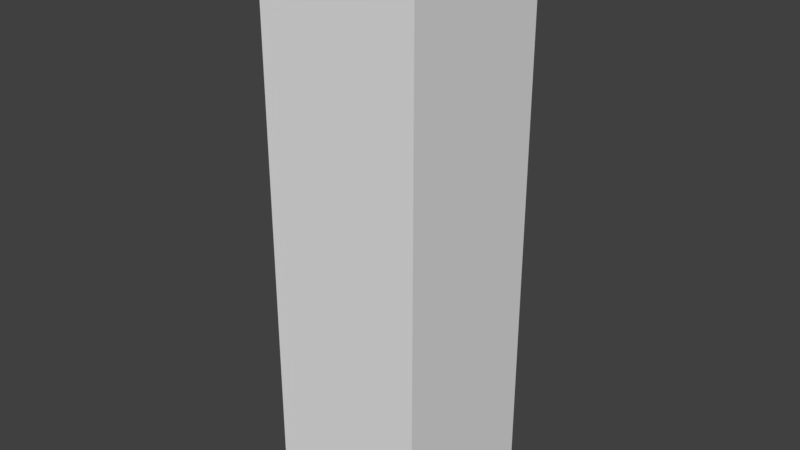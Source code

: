 # Source: Wall.blend  (saved by Blender 2.79.0; exported with 4.5.12 LTS)
import bpy
from mathutils import Matrix  # noqa: F401  (used for matrix-valued properties, if any)

bpy.ops.wm.read_factory_settings(use_empty=True)
scene = bpy.context.scene
scene.name = 'Scene'

# ---- collections
col_collection_1 = bpy.data.collections.new('Collection 1'); scene.collection.children.link(col_collection_1)
col_collection_1.hide_render = True
col_collection_1.hide_viewport = True
col_collection_2 = bpy.data.collections.new('Collection 2'); scene.collection.children.link(col_collection_2)
col_collection_2.hide_render = True
col_collection_2.hide_viewport = True
col_collection_3 = bpy.data.collections.new('Collection 3'); scene.collection.children.link(col_collection_3)
col_collection_3.hide_render = True
col_collection_3.hide_viewport = True
col_collection_4 = bpy.data.collections.new('Collection 4'); scene.collection.children.link(col_collection_4)
col_collection_4.hide_render = True
col_collection_4.hide_viewport = True
col_collection_5 = bpy.data.collections.new('Collection 5'); scene.collection.children.link(col_collection_5)
col_collection_5.hide_render = True
col_collection_5.hide_viewport = True
col_collection_11 = bpy.data.collections.new('Collection 11'); scene.collection.children.link(col_collection_11)
col_collection_11.hide_render = True
col_collection_11.hide_viewport = True
col_collection_12 = bpy.data.collections.new('Collection 12'); scene.collection.children.link(col_collection_12)

# ---- materials (node trees are filled in below, after node groups)
mat_material_001 = bpy.data.materials.new('Material.001')
mat_material_001.alpha_threshold = 0.0
mat_material_001.use_transparent_shadow = False
mat_material_001.roughness = 0.5
mat_material_000 = bpy.data.materials.new('Material.000')
mat_material_000.alpha_threshold = 0.0
mat_material_000.use_transparent_shadow = False
mat_material_000.roughness = 0.5
mat_material_002 = bpy.data.materials.new('Material.002')
mat_material_002.alpha_threshold = 0.0
mat_material_002.use_transparent_shadow = False
mat_material_002.roughness = 0.5

# ---- material node trees

# ---- world
world_world = bpy.data.worlds.new('World'); scene.world = world_world
world_world.color = (0.05088, 0.05088, 0.05088)
world_world.use_sun_shadow = False
world_world.sun_shadow_jitter_overblur = 0.0
world_world.cycles.sampling_method = 'MANUAL'

# ---- meshes
me_cube_017 = bpy.data.meshes.new('Cube.017')
me_cube_017.from_pydata([(-1.0, -1.0, 1.0), (-1.0, 1.0, 1.0), (1.0, -1.0, 1.0), (1.0, 1.0, 1.0)], [], [(3, 1, 0, 2)])
_uv = me_cube_017.uv_layers.new(name='UVMap')
_uv.uv.foreach_set('vector', [8.527, 1.017, -0.02209, 1.017, -0.02209, -0.01993, 8.527, -0.01993])
me_cube_017.materials.append(mat_material_001)
me_cube_017.use_remesh_preserve_volume = False
me_cube_017.use_remesh_preserve_attributes = False
me_cube_017.use_mirror_vertex_groups = False
me_cube_017.update()
me_cube_001 = bpy.data.meshes.new('Cube.001')
me_cube_001.from_pydata([(-1.0, -1.0, -1.0), (-1.0, -1.0, 1.0), (-1.0, 1.0, -1.0), (-1.0, 1.0, 1.0), (1.0, -1.0, -1.0), (1.0, -1.0, 1.0), (1.0, 1.0, -1.0), (1.0, 1.0, 1.0)], [], [(0, 1, 3, 2), (2, 3, 7, 6), (6, 7, 5, 4), (4, 5, 1, 0)])
_uv = me_cube_001.uv_layers.new(name='UVMap')
_uv.uv.foreach_set('vector', [0.7409, -0.04184, 0.7409, 1.272, 0.3468, 1.272, 0.3468, -0.04184, 2.785, -0.02956, 2.785, 0.8403, -1.518, 0.8403, -1.518, -0.02956, 0.6808, -0.1766, 0.6808, 0.8514, 0.3724, 0.8514, 0.3724, -0.1766, 2.536, 0.1715, 2.536, 1.024, -1.682, 1.024, -1.682, 0.1715])
me_cube_001.use_remesh_preserve_volume = False
me_cube_001.use_remesh_preserve_attributes = False
me_cube_001.use_mirror_vertex_groups = False
me_cube_001.update()
me_cube_002 = bpy.data.meshes.new('Cube.002')
me_cube_002.from_pydata([(-1.0, -1.0, 1.0), (-1.0, 1.0, 1.0), (1.0, -1.0, 1.0), (1.0, 1.0, 1.0)], [], [(3, 1, 0, 2)])
_uv = me_cube_002.uv_layers.new(name='UVMap')
_uv.uv.foreach_set('vector', [11.42, 1.014, -0.01122, 1.014, -0.01122, -0.007247, 11.42, -0.007247])
me_cube_002.use_remesh_preserve_volume = False
me_cube_002.use_remesh_preserve_attributes = False
me_cube_002.use_mirror_vertex_groups = False
me_cube_002.update()
me_cube = bpy.data.meshes.new('Cube')
me_cube.from_pydata([(-1.0, -1.0, -1.0), (-1.0, -1.0, 1.0), (-1.0, 1.0, -1.0), (-1.0, 1.0, 1.0), (1.0, -1.0, -1.0), (1.0, -1.0, 1.0), (1.0, 1.0, -1.0), (1.0, 1.0, 1.0)], [], [(0, 1, 3, 2), (2, 3, 7, 6), (6, 7, 5, 4), (4, 5, 1, 0)])
_uv = me_cube.uv_layers.new(name='UVMap')
_uv.uv.foreach_set('vector', [0.5805, 0.03018, 0.5805, 1.094, 0.2613, 1.094, 0.2613, 0.03018, -2.227, 0.7296, -2.227, -0.09201, 3.289, -0.09201, 3.289, 0.7296, 0.4377, -0.07184, 0.4377, 1.043, 0.1031, 1.043, 0.1031, -0.07184, 3.326, -0.02956, 3.326, 0.8403, -2.285, 0.8403, -2.285, -0.02956])
me_cube.use_remesh_preserve_volume = False
me_cube.use_remesh_preserve_attributes = False
me_cube.use_mirror_vertex_groups = False
me_cube.update()
me_cube_004 = bpy.data.meshes.new('Cube.004')
me_cube_004.from_pydata([(-1.0, -1.0, -1.0), (-1.0, -1.0, 1.0), (-1.0, 1.0, -1.0), (-1.0, 1.0, 1.0), (1.0, -1.0, -1.0), (1.0, -1.0, 1.0), (1.0, 1.0, -1.0), (1.0, 1.0, 1.0)], [], [(0, 1, 3, 2), (2, 3, 7, 6), (6, 7, 5, 4), (4, 5, 1, 0)])
_uv = me_cube_004.uv_layers.new(name='UVMap')
_uv.uv.foreach_set('vector', [0.7409, -0.04184, 0.7409, 1.272, 0.3468, 1.272, 0.3468, -0.04184, 1.869, -0.09388, 1.869, 0.8236, -0.9732, 0.8236, -0.9732, -0.09388, 0.6808, -0.1766, 0.6808, 0.8514, 0.3724, 0.8514, 0.3724, -0.1766, 1.982, -0.15, 1.982, 0.8055, -0.9781, 0.8055, -0.9781, -0.15])
me_cube_004.use_remesh_preserve_volume = False
me_cube_004.use_remesh_preserve_attributes = False
me_cube_004.use_mirror_vertex_groups = False
me_cube_004.update()
me_cube_003 = bpy.data.meshes.new('Cube.003')
me_cube_003.from_pydata([(-1.0, -1.0, 1.0), (-1.0, 1.0, 1.0), (1.0, -1.0, 1.0), (1.0, 1.0, 1.0)], [], [(3, 1, 0, 2)])
_uv = me_cube_003.uv_layers.new(name='UVMap')
_uv.uv.foreach_set('vector', [5.253, 1.012, -0.001752, 1.012, -0.001752, -0.005817, 5.253, -0.005817])
me_cube_003.materials.append(mat_material_000)
me_cube_003.use_remesh_preserve_volume = False
me_cube_003.use_remesh_preserve_attributes = False
me_cube_003.use_mirror_vertex_groups = False
me_cube_003.update()
me_cube_006 = bpy.data.meshes.new('Cube.006')
me_cube_006.from_pydata([(-1.0, -1.0, 1.0), (-1.0, 1.0, 1.0), (1.0, -1.0, 1.0), (1.0, 1.0, 1.0)], [], [(3, 1, 0, 2)])
_uv = me_cube_006.uv_layers.new(name='UVMap')
_uv.uv.foreach_set('vector', [3.117, 1.027, -0.01348, 1.027, -0.01348, -0.03664, 3.117, -0.03664])
me_cube_006.materials.append(mat_material_002)
me_cube_006.use_remesh_preserve_volume = False
me_cube_006.use_remesh_preserve_attributes = False
me_cube_006.use_mirror_vertex_groups = False
me_cube_006.update()
me_cube_005 = bpy.data.meshes.new('Cube.005')
me_cube_005.from_pydata([(-1.0, -1.0, -1.0), (-1.0, -1.0, 1.0), (-1.0, 1.0, -1.0), (-1.0, 1.0, 1.0), (1.0, -1.0, -1.0), (1.0, -1.0, 1.0), (1.0, 1.0, -1.0), (1.0, 1.0, 1.0)], [], [(0, 1, 3, 2), (2, 3, 7, 6), (6, 7, 5, 4), (4, 5, 1, 0)])
_uv = me_cube_005.uv_layers.new(name='UVMap')
_uv.uv.foreach_set('vector', [0.7409, -0.04184, 0.7409, 1.272, 0.3468, 1.272, 0.3468, -0.04184, 1.351, -0.1353, 1.351, 0.8727, -0.429, 0.8727, -0.429, -0.1353, 0.6808, -0.1766, 0.6808, 0.8514, 0.3724, 0.8514, 0.3724, -0.1766, 1.338, -0.03401, 1.338, 0.8734, -0.2636, 0.8734, -0.2636, -0.03401])
me_cube_005.use_remesh_preserve_volume = False
me_cube_005.use_remesh_preserve_attributes = False
me_cube_005.use_mirror_vertex_groups = False
me_cube_005.update()
me_cube_008 = bpy.data.meshes.new('Cube.008')
me_cube_008.from_pydata([(-1.0, -1.0, -1.0), (-1.0, -1.0, 1.0), (-1.0, 1.0, -1.0), (-1.0, 1.0, 1.0), (1.0, -1.0, -1.0), (1.0, -1.0, 1.0), (1.0, 1.0, -1.0), (1.0, 1.0, 1.0)], [], [(0, 1, 3, 2), (2, 3, 7, 6), (6, 7, 5, 4), (4, 5, 1, 0)])
_uv = me_cube_008.uv_layers.new(name='UVMap')
_uv.uv.foreach_set('vector', [0.7409, -0.04184, 0.7409, 1.272, 0.3468, 1.272, 0.3468, -0.04184, 0.7758, -0.3036, 0.7758, 1.091, 0.05573, 1.091, 0.05573, -0.3036, 0.6808, -0.1766, 0.6808, 0.8514, 0.3724, 0.8514, 0.3724, -0.1766, 0.9607, -0.2942, 0.9607, 0.9266, 0.3303, 0.9266, 0.3303, -0.2942])
me_cube_008.use_remesh_preserve_volume = False
me_cube_008.use_remesh_preserve_attributes = False
me_cube_008.use_mirror_vertex_groups = False
me_cube_008.update()
me_cube_007 = bpy.data.meshes.new('Cube.007')
me_cube_007.from_pydata([(-1.0, -1.0, 1.0), (-1.0, 1.0, 1.0), (1.0, -1.0, 1.0), (1.0, 1.0, 1.0)], [], [(3, 1, 0, 2)])
_uv = me_cube_007.uv_layers.new(name='UVMap')
_uv.uv.foreach_set('vector', [0.9367, 0.9993, 0.05568, 0.9993, 0.05568, -0.02436, 0.9367, -0.02436])
me_cube_007.materials.append(mat_material_002)
me_cube_007.use_remesh_preserve_volume = False
me_cube_007.use_remesh_preserve_attributes = False
me_cube_007.use_mirror_vertex_groups = False
me_cube_007.update()
me_cube_010 = bpy.data.meshes.new('Cube.010')
me_cube_010.from_pydata([(-1.0, -1.0, 1.0), (-1.0, 1.0, 1.0), (1.0, -1.0, 1.0), (1.0, 1.0, 1.0)], [], [(3, 1, 0, 2)])
_uv = me_cube_010.uv_layers.new(name='UVMap')
_uv.uv.foreach_set('vector', [1.449, 1.027, -0.3517, 1.027, -0.3517, -0.01887, 1.449, -0.01887])
me_cube_010.materials.append(mat_material_002)
me_cube_010.use_remesh_preserve_volume = False
me_cube_010.use_remesh_preserve_attributes = False
me_cube_010.use_mirror_vertex_groups = False
me_cube_010.update()
me_cube_009 = bpy.data.meshes.new('Cube.009')
me_cube_009.from_pydata([(-1.0, -1.0, -1.0), (-1.0, -1.0, 1.0), (-1.0, 1.0, -1.0), (-1.0, 1.0, 1.0), (1.0, -1.0, -1.0), (1.0, -1.0, 1.0), (1.0, 1.0, -1.0), (1.0, 1.0, 1.0)], [], [(0, 1, 3, 2), (2, 3, 7, 6), (6, 7, 5, 4), (4, 5, 1, 0)])
_uv = me_cube_009.uv_layers.new(name='UVMap')
_uv.uv.foreach_set('vector', [0.7409, -0.04184, 0.7409, 1.272, 0.3468, 1.272, 0.3468, -0.04184, 1.094, -0.08499, 1.094, 1.068, -0.09667, 1.068, -0.09667, -0.08499, 0.6808, -0.1766, 0.6808, 0.8514, 0.3724, 0.8514, 0.3724, -0.1766, 1.021, -0.01539, 1.021, 0.9984, -0.0261, 0.9984, -0.0261, -0.01539])
me_cube_009.use_remesh_preserve_volume = False
me_cube_009.use_remesh_preserve_attributes = False
me_cube_009.use_mirror_vertex_groups = False
me_cube_009.update()
me_cube_012 = bpy.data.meshes.new('Cube.012')
me_cube_012.from_pydata([(-1.0, -1.0, -1.0), (-1.0, -1.0, 1.0), (-1.0, 1.0, -1.0), (-1.0, 1.0, 1.0), (1.0, -1.0, -1.0), (1.0, -1.0, 1.0), (1.0, 1.0, -1.0), (1.0, 1.0, 1.0)], [], [(0, 1, 3, 2), (2, 3, 7, 6), (6, 7, 5, 4), (4, 5, 1, 0)])
_uv = me_cube_012.uv_layers.new(name='UVMap')
_uv.uv.foreach_set('vector', [0.7409, -0.04184, 0.7409, 1.272, 0.3468, 1.272, 0.3468, -0.04184, 0.7095, -0.1045, 0.7095, 1.078, 0.3548, 1.078, 0.3548, -0.1045, 0.6808, -0.1766, 0.6808, 0.8514, 0.3724, 0.8514, 0.3724, -0.1766, 0.5599, -0.1507, 0.5599, 1.058, 0.1974, 1.058, 0.1974, -0.1507])
me_cube_012.use_remesh_preserve_volume = False
me_cube_012.use_remesh_preserve_attributes = False
me_cube_012.use_mirror_vertex_groups = False
me_cube_012.update()
me_cube_011 = bpy.data.meshes.new('Cube.011')
me_cube_011.from_pydata([(-1.0, -1.0, 1.0), (-1.0, 1.0, 1.0), (1.0, -1.0, 1.0), (1.0, 1.0, 1.0)], [], [(3, 1, 0, 2)])
_uv = me_cube_011.uv_layers.new(name='UVMap')
_uv.uv.foreach_set('vector', [0.7461, 0.9999, 0.2461, 0.9999, 0.2461, 7.07e-05, 0.7461, 7.07e-05])
me_cube_011.materials.append(mat_material_002)
me_cube_011.use_remesh_preserve_volume = False
me_cube_011.use_remesh_preserve_attributes = False
me_cube_011.use_mirror_vertex_groups = False
me_cube_011.update()

# ---- objects
ob_cube_002 = bpy.data.objects.new('Cube.002', me_cube_017)
ob_cube = bpy.data.objects.new('Cube', me_cube_001)
ob_cube_003 = bpy.data.objects.new('Cube.003', me_cube_002)
ob_cube_001 = bpy.data.objects.new('Cube.001', me_cube)
ob_cube_005 = bpy.data.objects.new('Cube.005', me_cube_004)
ob_cube_004 = bpy.data.objects.new('Cube.004', me_cube_003)
ob_cube_007 = bpy.data.objects.new('Cube.007', me_cube_006)
ob_cube_006 = bpy.data.objects.new('Cube.006', me_cube_005)
ob_cube_009 = bpy.data.objects.new('Cube.009', me_cube_008)
ob_cube_008 = bpy.data.objects.new('Cube.008', me_cube_007)
ob_cube_011 = bpy.data.objects.new('Cube.011', me_cube_010)
ob_cube_010 = bpy.data.objects.new('Cube.010', me_cube_009)
ob_cube_013 = bpy.data.objects.new('Cube.013', me_cube_012)
ob_cube_012 = bpy.data.objects.new('Cube.012', me_cube_011)

# ---- transforms, parenting, visibility, modifiers, constraints
ob_cube_002.location = (0.0, 0.0, 0.0)
ob_cube_002.scale = (12.37, 0.75, 2.5)
ob_cube_002.lineart.crease_threshold = 0.0
ob_cube.location = (0.0, 0.0, 0.0)
ob_cube.scale = (12.37, 0.75, 2.5)
ob_cube.lineart.crease_threshold = 0.0
ob_cube_003.location = (0.0, 0.0, 0.0)
ob_cube_003.scale = (17.53, 0.75, 2.5)
ob_cube_003.lineart.crease_threshold = 0.0
ob_cube_001.location = (0.0, 0.0, 0.0)
ob_cube_001.scale = (17.53, 0.75, 2.5)
ob_cube_001.lineart.crease_threshold = 0.0
ob_cube_005.location = (0.0, 0.0, 0.0)
ob_cube_005.scale = (7.746, 0.75, 2.5)
ob_cube_005.lineart.crease_threshold = 0.0
ob_cube_004.location = (0.0, 0.0, 0.0)
ob_cube_004.scale = (7.746, 0.75, 2.5)
ob_cube_004.lineart.crease_threshold = 0.0
ob_cube_007.location = (0.0, 0.0, 0.0)
ob_cube_007.scale = (4.414, 0.75, 2.5)
ob_cube_007.lineart.crease_threshold = 0.0
ob_cube_006.location = (0.0, 0.0, 0.0)
ob_cube_006.scale = (4.414, 0.75, 2.5)
ob_cube_006.lineart.crease_threshold = 0.0
ob_cube_009.location = (0.0, 0.0, 0.0)
ob_cube_009.scale = (1.291, 0.75, 2.5)
ob_cube_009.lineart.crease_threshold = 0.0
ob_cube_008.location = (0.0, 0.0, 0.0)
ob_cube_008.scale = (1.291, 0.75, 2.5)
ob_cube_008.lineart.crease_threshold = 0.0
ob_cube_011.location = (0.0, 0.0, 0.0)
ob_cube_011.scale = (2.582, 0.75, 2.5)
ob_cube_011.lineart.crease_threshold = 0.0
ob_cube_010.location = (0.0, 0.0, 0.0)
ob_cube_010.scale = (2.582, 0.75, 2.5)
ob_cube_010.lineart.crease_threshold = 0.0
ob_cube_013.location = (0.0, 0.0, 0.0)
ob_cube_013.scale = (0.75, 0.75, 2.5)
ob_cube_013.lineart.crease_threshold = 0.0
ob_cube_012.location = (0.0, 0.0, 0.0)
ob_cube_012.scale = (0.75, 0.75, 2.5)
ob_cube_012.lineart.crease_threshold = 0.0

# ---- collection membership
col_collection_1.objects.link(ob_cube_002)
col_collection_1.objects.link(ob_cube)
col_collection_2.objects.link(ob_cube_003)
col_collection_2.objects.link(ob_cube_001)
col_collection_3.objects.link(ob_cube_005)
col_collection_3.objects.link(ob_cube_004)
col_collection_4.objects.link(ob_cube_007)
col_collection_4.objects.link(ob_cube_006)
col_collection_5.objects.link(ob_cube_009)
col_collection_5.objects.link(ob_cube_008)
col_collection_11.objects.link(ob_cube_011)
col_collection_11.objects.link(ob_cube_010)
col_collection_12.objects.link(ob_cube_013)
col_collection_12.objects.link(ob_cube_012)

# ---- scene / render settings (as saved in the file)
scene.frame_start = 1; scene.frame_end = 250; scene.frame_set(1)
scene.render.engine = 'BLENDER_EEVEE_NEXT'
scene.render.resolution_percentage = 50
scene.render.dither_intensity = 0.0
scene.cycles.use_denoising = False
scene.cycles.samples = 128
scene.cycles.sampling_pattern = 'TABULATED_SOBOL'
scene.cycles.use_adaptive_sampling = False
scene.cycles.use_light_tree = False
scene.cycles.blur_glossy = 0.0
scene.cycles.sample_clamp_indirect = 0.0
scene.view_settings.view_transform = 'Standard'
bpy.context.view_layer.update()

# ---- added for rendering (the .blend has no active camera and no usable light): camera, sun
cam_auto = bpy.data.cameras.new('AutoCamera')
cam_auto.lens = 50.0
cam_auto.sensor_width = 36.0
cam_auto.clip_end = 1000.0
ob_auto_camera = bpy.data.objects.new('AutoCamera', cam_auto)
scene.collection.objects.link(ob_auto_camera)
ob_auto_camera.location = (5.31501, -6.37801, 4.25201)
ob_auto_camera.rotation_euler = (1.09748, -7.21219e-08, 0.694738)
scene.camera = ob_auto_camera
light_auto_sun = bpy.data.lights.new('AutoSun', 'SUN')
light_auto_sun.energy = 3.0
light_auto_sun.angle = 0.0523599
ob_auto_sun = bpy.data.objects.new('AutoSun', light_auto_sun)
scene.collection.objects.link(ob_auto_sun)
ob_auto_sun.rotation_euler = (0.872665, 0.174533, 0.523599)
bpy.context.view_layer.update()
